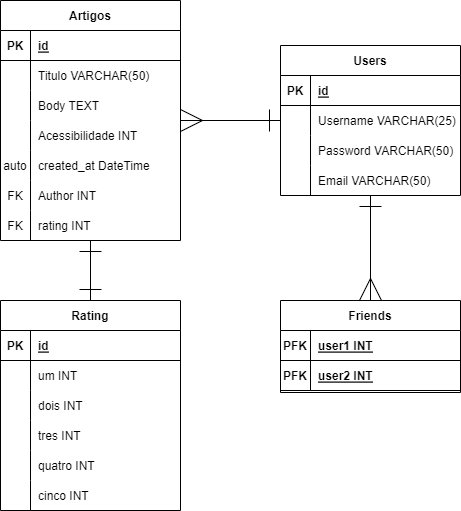

The diagram above was exported from draw.io. Its source (the exported page's mxGraphModel, read from the mxfile embedded in the PNG):
<mxGraphModel dx="1066" dy="607" grid="1" gridSize="10" guides="1" tooltips="1" connect="1" arrows="1" fold="1" page="1" pageScale="1" pageWidth="850" pageHeight="1100" math="0" shadow="0">
  <root>
    <mxCell id="0" />
    <mxCell id="1" parent="0" />
    <mxCell id="55" value="Artigos" style="shape=table;startSize=30;container=1;collapsible=1;childLayout=tableLayout;fixedRows=1;rowLines=0;fontStyle=1;align=center;resizeLast=1;" vertex="1" parent="1">
      <mxGeometry x="40" y="40" width="180" height="240" as="geometry" />
    </mxCell>
    <mxCell id="56" value="" style="shape=tableRow;horizontal=0;startSize=0;swimlaneHead=0;swimlaneBody=0;fillColor=none;collapsible=0;dropTarget=0;points=[[0,0.5],[1,0.5]];portConstraint=eastwest;top=0;left=0;right=0;bottom=1;" vertex="1" parent="55">
      <mxGeometry y="30" width="180" height="30" as="geometry" />
    </mxCell>
    <mxCell id="57" value="PK" style="shape=partialRectangle;connectable=0;fillColor=none;top=0;left=0;bottom=0;right=0;fontStyle=1;overflow=hidden;" vertex="1" parent="56">
      <mxGeometry width="30" height="30" as="geometry">
        <mxRectangle width="30" height="30" as="alternateBounds" />
      </mxGeometry>
    </mxCell>
    <mxCell id="58" value="id" style="shape=partialRectangle;connectable=0;fillColor=none;top=0;left=0;bottom=0;right=0;align=left;spacingLeft=6;fontStyle=5;overflow=hidden;" vertex="1" parent="56">
      <mxGeometry x="30" width="150" height="30" as="geometry">
        <mxRectangle width="150" height="30" as="alternateBounds" />
      </mxGeometry>
    </mxCell>
    <mxCell id="99" value="" style="shape=tableRow;horizontal=0;startSize=0;swimlaneHead=0;swimlaneBody=0;fillColor=none;collapsible=0;dropTarget=0;points=[[0,0.5],[1,0.5]];portConstraint=eastwest;top=0;left=0;right=0;bottom=0;" vertex="1" parent="55">
      <mxGeometry y="60" width="180" height="30" as="geometry" />
    </mxCell>
    <mxCell id="100" value="      " style="shape=partialRectangle;connectable=0;fillColor=none;top=0;left=0;bottom=0;right=0;editable=1;overflow=hidden;" vertex="1" parent="99">
      <mxGeometry width="30" height="30" as="geometry">
        <mxRectangle width="30" height="30" as="alternateBounds" />
      </mxGeometry>
    </mxCell>
    <mxCell id="101" value="Titulo VARCHAR(50)" style="shape=partialRectangle;connectable=0;fillColor=none;top=0;left=0;bottom=0;right=0;align=left;spacingLeft=6;overflow=hidden;" vertex="1" parent="99">
      <mxGeometry x="30" width="150" height="30" as="geometry">
        <mxRectangle width="150" height="30" as="alternateBounds" />
      </mxGeometry>
    </mxCell>
    <mxCell id="102" value="" style="shape=tableRow;horizontal=0;startSize=0;swimlaneHead=0;swimlaneBody=0;fillColor=none;collapsible=0;dropTarget=0;points=[[0,0.5],[1,0.5]];portConstraint=eastwest;top=0;left=0;right=0;bottom=0;" vertex="1" parent="55">
      <mxGeometry y="90" width="180" height="30" as="geometry" />
    </mxCell>
    <mxCell id="103" value="      " style="shape=partialRectangle;connectable=0;fillColor=none;top=0;left=0;bottom=0;right=0;editable=1;overflow=hidden;" vertex="1" parent="102">
      <mxGeometry width="30" height="30" as="geometry">
        <mxRectangle width="30" height="30" as="alternateBounds" />
      </mxGeometry>
    </mxCell>
    <mxCell id="104" value="Body TEXT" style="shape=partialRectangle;connectable=0;fillColor=none;top=0;left=0;bottom=0;right=0;align=left;spacingLeft=6;overflow=hidden;" vertex="1" parent="102">
      <mxGeometry x="30" width="150" height="30" as="geometry">
        <mxRectangle width="150" height="30" as="alternateBounds" />
      </mxGeometry>
    </mxCell>
    <mxCell id="59" value="" style="shape=tableRow;horizontal=0;startSize=0;swimlaneHead=0;swimlaneBody=0;fillColor=none;collapsible=0;dropTarget=0;points=[[0,0.5],[1,0.5]];portConstraint=eastwest;top=0;left=0;right=0;bottom=0;" vertex="1" parent="55">
      <mxGeometry y="120" width="180" height="30" as="geometry" />
    </mxCell>
    <mxCell id="60" value="" style="shape=partialRectangle;connectable=0;fillColor=none;top=0;left=0;bottom=0;right=0;editable=1;overflow=hidden;" vertex="1" parent="59">
      <mxGeometry width="30" height="30" as="geometry">
        <mxRectangle width="30" height="30" as="alternateBounds" />
      </mxGeometry>
    </mxCell>
    <mxCell id="61" value="Acessibilidade INT" style="shape=partialRectangle;connectable=0;fillColor=none;top=0;left=0;bottom=0;right=0;align=left;spacingLeft=6;overflow=hidden;" vertex="1" parent="59">
      <mxGeometry x="30" width="150" height="30" as="geometry">
        <mxRectangle width="150" height="30" as="alternateBounds" />
      </mxGeometry>
    </mxCell>
    <mxCell id="62" value="" style="shape=tableRow;horizontal=0;startSize=0;swimlaneHead=0;swimlaneBody=0;fillColor=none;collapsible=0;dropTarget=0;points=[[0,0.5],[1,0.5]];portConstraint=eastwest;top=0;left=0;right=0;bottom=0;" vertex="1" parent="55">
      <mxGeometry y="150" width="180" height="30" as="geometry" />
    </mxCell>
    <mxCell id="63" value="auto" style="shape=partialRectangle;connectable=0;fillColor=none;top=0;left=0;bottom=0;right=0;editable=1;overflow=hidden;" vertex="1" parent="62">
      <mxGeometry width="30" height="30" as="geometry">
        <mxRectangle width="30" height="30" as="alternateBounds" />
      </mxGeometry>
    </mxCell>
    <mxCell id="64" value="created_at DateTime" style="shape=partialRectangle;connectable=0;fillColor=none;top=0;left=0;bottom=0;right=0;align=left;spacingLeft=6;overflow=hidden;" vertex="1" parent="62">
      <mxGeometry x="30" width="150" height="30" as="geometry">
        <mxRectangle width="150" height="30" as="alternateBounds" />
      </mxGeometry>
    </mxCell>
    <mxCell id="65" value="" style="shape=tableRow;horizontal=0;startSize=0;swimlaneHead=0;swimlaneBody=0;fillColor=none;collapsible=0;dropTarget=0;points=[[0,0.5],[1,0.5]];portConstraint=eastwest;top=0;left=0;right=0;bottom=0;" vertex="1" parent="55">
      <mxGeometry y="180" width="180" height="30" as="geometry" />
    </mxCell>
    <mxCell id="66" value="FK" style="shape=partialRectangle;connectable=0;fillColor=none;top=0;left=0;bottom=0;right=0;editable=1;overflow=hidden;" vertex="1" parent="65">
      <mxGeometry width="30" height="30" as="geometry">
        <mxRectangle width="30" height="30" as="alternateBounds" />
      </mxGeometry>
    </mxCell>
    <mxCell id="67" value="Author INT" style="shape=partialRectangle;connectable=0;fillColor=none;top=0;left=0;bottom=0;right=0;align=left;spacingLeft=6;overflow=hidden;" vertex="1" parent="65">
      <mxGeometry x="30" width="150" height="30" as="geometry">
        <mxRectangle width="150" height="30" as="alternateBounds" />
      </mxGeometry>
    </mxCell>
    <mxCell id="105" value="" style="shape=tableRow;horizontal=0;startSize=0;swimlaneHead=0;swimlaneBody=0;fillColor=none;collapsible=0;dropTarget=0;points=[[0,0.5],[1,0.5]];portConstraint=eastwest;top=0;left=0;right=0;bottom=0;" vertex="1" parent="55">
      <mxGeometry y="210" width="180" height="30" as="geometry" />
    </mxCell>
    <mxCell id="106" value="FK" style="shape=partialRectangle;connectable=0;fillColor=none;top=0;left=0;bottom=0;right=0;editable=1;overflow=hidden;" vertex="1" parent="105">
      <mxGeometry width="30" height="30" as="geometry">
        <mxRectangle width="30" height="30" as="alternateBounds" />
      </mxGeometry>
    </mxCell>
    <mxCell id="107" value="rating INT" style="shape=partialRectangle;connectable=0;fillColor=none;top=0;left=0;bottom=0;right=0;align=left;spacingLeft=6;overflow=hidden;" vertex="1" parent="105">
      <mxGeometry x="30" width="150" height="30" as="geometry">
        <mxRectangle width="150" height="30" as="alternateBounds" />
      </mxGeometry>
    </mxCell>
    <mxCell id="68" value="Users" style="shape=table;startSize=30;container=1;collapsible=1;childLayout=tableLayout;fixedRows=1;rowLines=0;fontStyle=1;align=center;resizeLast=1;" vertex="1" parent="1">
      <mxGeometry x="320" y="85" width="180" height="150" as="geometry" />
    </mxCell>
    <mxCell id="69" value="" style="shape=tableRow;horizontal=0;startSize=0;swimlaneHead=0;swimlaneBody=0;fillColor=none;collapsible=0;dropTarget=0;points=[[0,0.5],[1,0.5]];portConstraint=eastwest;top=0;left=0;right=0;bottom=1;" vertex="1" parent="68">
      <mxGeometry y="30" width="180" height="30" as="geometry" />
    </mxCell>
    <mxCell id="70" value="PK" style="shape=partialRectangle;connectable=0;fillColor=none;top=0;left=0;bottom=0;right=0;fontStyle=1;overflow=hidden;" vertex="1" parent="69">
      <mxGeometry width="30" height="30" as="geometry">
        <mxRectangle width="30" height="30" as="alternateBounds" />
      </mxGeometry>
    </mxCell>
    <mxCell id="71" value="id" style="shape=partialRectangle;connectable=0;fillColor=none;top=0;left=0;bottom=0;right=0;align=left;spacingLeft=6;fontStyle=5;overflow=hidden;" vertex="1" parent="69">
      <mxGeometry x="30" width="150" height="30" as="geometry">
        <mxRectangle width="150" height="30" as="alternateBounds" />
      </mxGeometry>
    </mxCell>
    <mxCell id="72" value="" style="shape=tableRow;horizontal=0;startSize=0;swimlaneHead=0;swimlaneBody=0;fillColor=none;collapsible=0;dropTarget=0;points=[[0,0.5],[1,0.5]];portConstraint=eastwest;top=0;left=0;right=0;bottom=0;" vertex="1" parent="68">
      <mxGeometry y="60" width="180" height="30" as="geometry" />
    </mxCell>
    <mxCell id="73" value="" style="shape=partialRectangle;connectable=0;fillColor=none;top=0;left=0;bottom=0;right=0;editable=1;overflow=hidden;" vertex="1" parent="72">
      <mxGeometry width="30" height="30" as="geometry">
        <mxRectangle width="30" height="30" as="alternateBounds" />
      </mxGeometry>
    </mxCell>
    <mxCell id="74" value="Username VARCHAR(25)" style="shape=partialRectangle;connectable=0;fillColor=none;top=0;left=0;bottom=0;right=0;align=left;spacingLeft=6;overflow=hidden;" vertex="1" parent="72">
      <mxGeometry x="30" width="150" height="30" as="geometry">
        <mxRectangle width="150" height="30" as="alternateBounds" />
      </mxGeometry>
    </mxCell>
    <mxCell id="75" value="" style="shape=tableRow;horizontal=0;startSize=0;swimlaneHead=0;swimlaneBody=0;fillColor=none;collapsible=0;dropTarget=0;points=[[0,0.5],[1,0.5]];portConstraint=eastwest;top=0;left=0;right=0;bottom=0;" vertex="1" parent="68">
      <mxGeometry y="90" width="180" height="30" as="geometry" />
    </mxCell>
    <mxCell id="76" value="" style="shape=partialRectangle;connectable=0;fillColor=none;top=0;left=0;bottom=0;right=0;editable=1;overflow=hidden;" vertex="1" parent="75">
      <mxGeometry width="30" height="30" as="geometry">
        <mxRectangle width="30" height="30" as="alternateBounds" />
      </mxGeometry>
    </mxCell>
    <mxCell id="77" value="Password VARCHAR(50)" style="shape=partialRectangle;connectable=0;fillColor=none;top=0;left=0;bottom=0;right=0;align=left;spacingLeft=6;overflow=hidden;" vertex="1" parent="75">
      <mxGeometry x="30" width="150" height="30" as="geometry">
        <mxRectangle width="150" height="30" as="alternateBounds" />
      </mxGeometry>
    </mxCell>
    <mxCell id="78" value="" style="shape=tableRow;horizontal=0;startSize=0;swimlaneHead=0;swimlaneBody=0;fillColor=none;collapsible=0;dropTarget=0;points=[[0,0.5],[1,0.5]];portConstraint=eastwest;top=0;left=0;right=0;bottom=0;" vertex="1" parent="68">
      <mxGeometry y="120" width="180" height="30" as="geometry" />
    </mxCell>
    <mxCell id="79" value="" style="shape=partialRectangle;connectable=0;fillColor=none;top=0;left=0;bottom=0;right=0;editable=1;overflow=hidden;" vertex="1" parent="78">
      <mxGeometry width="30" height="30" as="geometry">
        <mxRectangle width="30" height="30" as="alternateBounds" />
      </mxGeometry>
    </mxCell>
    <mxCell id="80" value="Email VARCHAR(50)" style="shape=partialRectangle;connectable=0;fillColor=none;top=0;left=0;bottom=0;right=0;align=left;spacingLeft=6;overflow=hidden;" vertex="1" parent="78">
      <mxGeometry x="30" width="150" height="30" as="geometry">
        <mxRectangle width="150" height="30" as="alternateBounds" />
      </mxGeometry>
    </mxCell>
    <mxCell id="81" value="" style="endArrow=ERone;html=1;rounded=0;startArrow=ERmany;startFill=0;endFill=0;strokeWidth=1;endSize=20;startSize=20;" edge="1" source="55" target="68" parent="1">
      <mxGeometry relative="1" as="geometry">
        <mxPoint x="350" y="380" as="sourcePoint" />
        <mxPoint x="510" y="380" as="targetPoint" />
      </mxGeometry>
    </mxCell>
    <mxCell id="82" value="Friends" style="shape=table;startSize=30;container=1;collapsible=1;childLayout=tableLayout;fixedRows=1;rowLines=0;fontStyle=1;align=center;resizeLast=1;" vertex="1" parent="1">
      <mxGeometry x="320" y="340" width="180" height="92" as="geometry" />
    </mxCell>
    <mxCell id="83" value="" style="shape=tableRow;horizontal=0;startSize=0;swimlaneHead=0;swimlaneBody=0;fillColor=none;collapsible=0;dropTarget=0;points=[[0,0.5],[1,0.5]];portConstraint=eastwest;top=0;left=0;right=0;bottom=1;" vertex="1" parent="82">
      <mxGeometry y="30" width="180" height="30" as="geometry" />
    </mxCell>
    <mxCell id="84" value="PFK" style="shape=partialRectangle;connectable=0;fillColor=none;top=0;left=0;bottom=0;right=0;fontStyle=1;overflow=hidden;" vertex="1" parent="83">
      <mxGeometry width="30" height="30" as="geometry">
        <mxRectangle width="30" height="30" as="alternateBounds" />
      </mxGeometry>
    </mxCell>
    <mxCell id="85" value="user1 INT" style="shape=partialRectangle;connectable=0;fillColor=none;top=0;left=0;bottom=0;right=0;align=left;spacingLeft=6;fontStyle=5;overflow=hidden;" vertex="1" parent="83">
      <mxGeometry x="30" width="150" height="30" as="geometry">
        <mxRectangle width="150" height="30" as="alternateBounds" />
      </mxGeometry>
    </mxCell>
    <mxCell id="95" value="" style="shape=tableRow;horizontal=0;startSize=0;swimlaneHead=0;swimlaneBody=0;fillColor=none;collapsible=0;dropTarget=0;points=[[0,0.5],[1,0.5]];portConstraint=eastwest;top=0;left=0;right=0;bottom=1;" vertex="1" parent="82">
      <mxGeometry y="60" width="180" height="30" as="geometry" />
    </mxCell>
    <mxCell id="96" value="PFK" style="shape=partialRectangle;connectable=0;fillColor=none;top=0;left=0;bottom=0;right=0;fontStyle=1;overflow=hidden;" vertex="1" parent="95">
      <mxGeometry width="30" height="30" as="geometry">
        <mxRectangle width="30" height="30" as="alternateBounds" />
      </mxGeometry>
    </mxCell>
    <mxCell id="97" value="user2 INT" style="shape=partialRectangle;connectable=0;fillColor=none;top=0;left=0;bottom=0;right=0;align=left;spacingLeft=6;fontStyle=5;overflow=hidden;" vertex="1" parent="95">
      <mxGeometry x="30" width="150" height="30" as="geometry">
        <mxRectangle width="150" height="30" as="alternateBounds" />
      </mxGeometry>
    </mxCell>
    <mxCell id="98" value="" style="endArrow=ERmany;html=1;rounded=0;strokeWidth=1;startSize=20;endSize=20;endFill=0;startArrow=ERone;startFill=0;" edge="1" parent="1" source="68" target="82">
      <mxGeometry relative="1" as="geometry">
        <mxPoint x="810" y="420" as="sourcePoint" />
        <mxPoint x="970" y="420" as="targetPoint" />
      </mxGeometry>
    </mxCell>
    <mxCell id="108" value="Rating" style="shape=table;startSize=30;container=1;collapsible=1;childLayout=tableLayout;fixedRows=1;rowLines=0;fontStyle=1;align=center;resizeLast=1;" vertex="1" parent="1">
      <mxGeometry x="40" y="340" width="180" height="210" as="geometry" />
    </mxCell>
    <mxCell id="109" value="" style="shape=tableRow;horizontal=0;startSize=0;swimlaneHead=0;swimlaneBody=0;fillColor=none;collapsible=0;dropTarget=0;points=[[0,0.5],[1,0.5]];portConstraint=eastwest;top=0;left=0;right=0;bottom=1;" vertex="1" parent="108">
      <mxGeometry y="30" width="180" height="30" as="geometry" />
    </mxCell>
    <mxCell id="110" value="PK" style="shape=partialRectangle;connectable=0;fillColor=none;top=0;left=0;bottom=0;right=0;fontStyle=1;overflow=hidden;" vertex="1" parent="109">
      <mxGeometry width="30" height="30" as="geometry">
        <mxRectangle width="30" height="30" as="alternateBounds" />
      </mxGeometry>
    </mxCell>
    <mxCell id="111" value="id" style="shape=partialRectangle;connectable=0;fillColor=none;top=0;left=0;bottom=0;right=0;align=left;spacingLeft=6;fontStyle=5;overflow=hidden;" vertex="1" parent="109">
      <mxGeometry x="30" width="150" height="30" as="geometry">
        <mxRectangle width="150" height="30" as="alternateBounds" />
      </mxGeometry>
    </mxCell>
    <mxCell id="112" value="" style="shape=tableRow;horizontal=0;startSize=0;swimlaneHead=0;swimlaneBody=0;fillColor=none;collapsible=0;dropTarget=0;points=[[0,0.5],[1,0.5]];portConstraint=eastwest;top=0;left=0;right=0;bottom=0;" vertex="1" parent="108">
      <mxGeometry y="60" width="180" height="30" as="geometry" />
    </mxCell>
    <mxCell id="113" value="" style="shape=partialRectangle;connectable=0;fillColor=none;top=0;left=0;bottom=0;right=0;editable=1;overflow=hidden;" vertex="1" parent="112">
      <mxGeometry width="30" height="30" as="geometry">
        <mxRectangle width="30" height="30" as="alternateBounds" />
      </mxGeometry>
    </mxCell>
    <mxCell id="114" value="um INT" style="shape=partialRectangle;connectable=0;fillColor=none;top=0;left=0;bottom=0;right=0;align=left;spacingLeft=6;overflow=hidden;" vertex="1" parent="112">
      <mxGeometry x="30" width="150" height="30" as="geometry">
        <mxRectangle width="150" height="30" as="alternateBounds" />
      </mxGeometry>
    </mxCell>
    <mxCell id="115" value="" style="shape=tableRow;horizontal=0;startSize=0;swimlaneHead=0;swimlaneBody=0;fillColor=none;collapsible=0;dropTarget=0;points=[[0,0.5],[1,0.5]];portConstraint=eastwest;top=0;left=0;right=0;bottom=0;" vertex="1" parent="108">
      <mxGeometry y="90" width="180" height="30" as="geometry" />
    </mxCell>
    <mxCell id="116" value="" style="shape=partialRectangle;connectable=0;fillColor=none;top=0;left=0;bottom=0;right=0;editable=1;overflow=hidden;" vertex="1" parent="115">
      <mxGeometry width="30" height="30" as="geometry">
        <mxRectangle width="30" height="30" as="alternateBounds" />
      </mxGeometry>
    </mxCell>
    <mxCell id="117" value="dois INT" style="shape=partialRectangle;connectable=0;fillColor=none;top=0;left=0;bottom=0;right=0;align=left;spacingLeft=6;overflow=hidden;" vertex="1" parent="115">
      <mxGeometry x="30" width="150" height="30" as="geometry">
        <mxRectangle width="150" height="30" as="alternateBounds" />
      </mxGeometry>
    </mxCell>
    <mxCell id="118" value="" style="shape=tableRow;horizontal=0;startSize=0;swimlaneHead=0;swimlaneBody=0;fillColor=none;collapsible=0;dropTarget=0;points=[[0,0.5],[1,0.5]];portConstraint=eastwest;top=0;left=0;right=0;bottom=0;" vertex="1" parent="108">
      <mxGeometry y="120" width="180" height="30" as="geometry" />
    </mxCell>
    <mxCell id="119" value="" style="shape=partialRectangle;connectable=0;fillColor=none;top=0;left=0;bottom=0;right=0;editable=1;overflow=hidden;" vertex="1" parent="118">
      <mxGeometry width="30" height="30" as="geometry">
        <mxRectangle width="30" height="30" as="alternateBounds" />
      </mxGeometry>
    </mxCell>
    <mxCell id="120" value="tres INT" style="shape=partialRectangle;connectable=0;fillColor=none;top=0;left=0;bottom=0;right=0;align=left;spacingLeft=6;overflow=hidden;" vertex="1" parent="118">
      <mxGeometry x="30" width="150" height="30" as="geometry">
        <mxRectangle width="150" height="30" as="alternateBounds" />
      </mxGeometry>
    </mxCell>
    <mxCell id="121" value="" style="shape=tableRow;horizontal=0;startSize=0;swimlaneHead=0;swimlaneBody=0;fillColor=none;collapsible=0;dropTarget=0;points=[[0,0.5],[1,0.5]];portConstraint=eastwest;top=0;left=0;right=0;bottom=0;" vertex="1" parent="108">
      <mxGeometry y="150" width="180" height="30" as="geometry" />
    </mxCell>
    <mxCell id="122" value="" style="shape=partialRectangle;connectable=0;fillColor=none;top=0;left=0;bottom=0;right=0;editable=1;overflow=hidden;" vertex="1" parent="121">
      <mxGeometry width="30" height="30" as="geometry">
        <mxRectangle width="30" height="30" as="alternateBounds" />
      </mxGeometry>
    </mxCell>
    <mxCell id="123" value="quatro INT" style="shape=partialRectangle;connectable=0;fillColor=none;top=0;left=0;bottom=0;right=0;align=left;spacingLeft=6;overflow=hidden;" vertex="1" parent="121">
      <mxGeometry x="30" width="150" height="30" as="geometry">
        <mxRectangle width="150" height="30" as="alternateBounds" />
      </mxGeometry>
    </mxCell>
    <mxCell id="124" value="" style="shape=tableRow;horizontal=0;startSize=0;swimlaneHead=0;swimlaneBody=0;fillColor=none;collapsible=0;dropTarget=0;points=[[0,0.5],[1,0.5]];portConstraint=eastwest;top=0;left=0;right=0;bottom=0;" vertex="1" parent="108">
      <mxGeometry y="180" width="180" height="30" as="geometry" />
    </mxCell>
    <mxCell id="125" value="" style="shape=partialRectangle;connectable=0;fillColor=none;top=0;left=0;bottom=0;right=0;editable=1;overflow=hidden;" vertex="1" parent="124">
      <mxGeometry width="30" height="30" as="geometry">
        <mxRectangle width="30" height="30" as="alternateBounds" />
      </mxGeometry>
    </mxCell>
    <mxCell id="126" value="cinco INT" style="shape=partialRectangle;connectable=0;fillColor=none;top=0;left=0;bottom=0;right=0;align=left;spacingLeft=6;overflow=hidden;" vertex="1" parent="124">
      <mxGeometry x="30" width="150" height="30" as="geometry">
        <mxRectangle width="150" height="30" as="alternateBounds" />
      </mxGeometry>
    </mxCell>
    <mxCell id="127" value="" style="endArrow=ERone;html=1;rounded=0;strokeWidth=1;startSize=20;endSize=20;startArrow=ERone;startFill=0;endFill=0;" edge="1" parent="1" source="55" target="108">
      <mxGeometry relative="1" as="geometry">
        <mxPoint x="400" y="460" as="sourcePoint" />
        <mxPoint x="560" y="460" as="targetPoint" />
      </mxGeometry>
    </mxCell>
  </root>
</mxGraphModel>